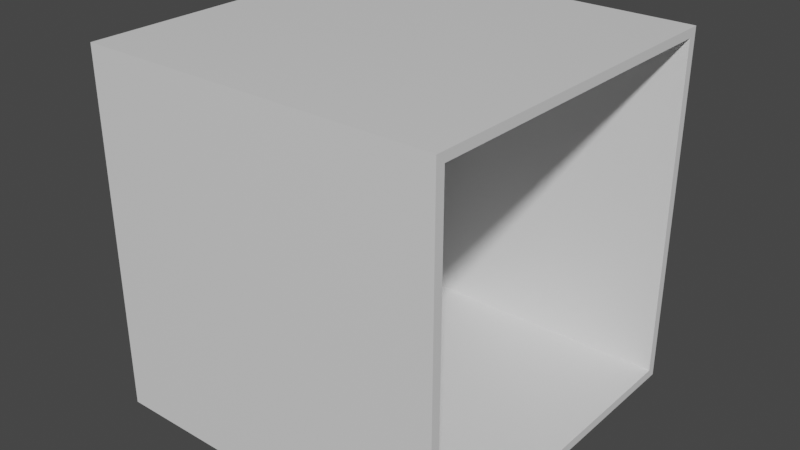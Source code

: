 # Source: prueba_ducto.blend  (saved by Blender 2.83.18; exported with 4.5.12 LTS)
import bpy
from mathutils import Matrix  # noqa: F401  (used for matrix-valued properties, if any)

bpy.ops.wm.read_factory_settings(use_empty=True)
scene = bpy.context.scene
scene.name = 'Scene'

# ---- collections
col_collection = bpy.data.collections.new('Collection'); scene.collection.children.link(col_collection)

# ---- materials (node trees are filled in below, after node groups)
mat_material = bpy.data.materials.new('Material')
mat_material.alpha_threshold = 0.0
mat_material.use_transparent_shadow = False
mat_material.line_color = (0.0, 0.0, 0.0, 1.0)

# ---- material node trees
mat_material.use_nodes = True; mat_material.node_tree.nodes.clear()
_N = mat_material.node_tree.nodes; _L = mat_material.node_tree.links
n0 = _N.new('ShaderNodeOutputMaterial'); n0.name = 'Material Output'; n0.location = (300, 300)
n1 = _N.new('ShaderNodeBsdfPrincipled'); n1.name = 'Principled BSDF'; n1.location = (10, 300)
n1.distribution = 'GGX'
n1.subsurface_method = 'BURLEY'
n1.inputs[2].default_value = 0.4
n1.inputs[3].default_value = 1.45
n1.inputs[27].default_value = (0.0, 0.0, 0.0, 1.0)
n1.inputs[28].default_value = 1.0
_L.new(n1.outputs[0], n0.inputs[0])
n0.is_active_output = True

# ---- world
world_world = bpy.data.worlds.new('World'); scene.world = world_world
world_world.use_nodes = True; world_world.node_tree.nodes.clear()
_N = world_world.node_tree.nodes; _L = world_world.node_tree.links
n0 = _N.new('ShaderNodeOutputWorld'); n0.name = 'World Output'; n0.location = (300, 300)
n1 = _N.new('ShaderNodeBackground'); n1.name = 'Background'; n1.location = (10, 300)
n1.inputs[0].default_value = (0.05088, 0.05088, 0.05088, 1.0)
_L.new(n1.outputs[0], n0.inputs[0])
n0.is_active_output = True
world_world.color = (0.05088, 0.05088, 0.05088)
world_world.use_sun_shadow = False
world_world.sun_shadow_jitter_overblur = 0.0

# ---- meshes
me_cube = bpy.data.meshes.new('Cube')
me_cube.from_pydata([(0.0, 0.5, 0.5), (0.0, 0.5, -0.5), (0.0, -0.5, 0.5), (0.0, -0.5, -0.5), (-1.0, 0.5, 0.5), (-1.0, 0.5, -0.5), (-1.0, -0.5, 0.5), (-1.0, -0.5, -0.5), (-1.0, 0.475, 0.475), (-1.0, 0.475, -0.475), (-1.0, -0.475, 0.475), (-1.0, -0.475, -0.475), (0.0, 0.475, 0.475), (0.0, 0.475, -0.475), (0.0, -0.475, 0.475), (0.0, -0.475, -0.475)], [], [(0, 4, 6, 2), (3, 2, 6, 7), (7, 6, 10, 11), (5, 1, 3, 7), (4, 5, 9, 8), (5, 4, 0, 1), (5, 7, 11, 9), (6, 4, 8, 10), (8, 9, 13, 12), (9, 11, 15, 13), (10, 8, 12, 14), (11, 10, 14, 15), (0, 2, 14, 12), (1, 0, 12, 13), (3, 1, 13, 15), (2, 3, 15, 14)])
_uv = me_cube.uv_layers.new(name='UVMap')
_uv.uv.foreach_set('vector', [0.625, 0.5, 0.875, 0.5, 0.875, 0.75, 0.625, 0.75, 0.375, 0.75, 0.625, 0.75, 0.625, 1.0, 0.375, 1.0, 0.375, 1.0, 0.625, 1.0, 0.625, 1.0, 0.375, 1.0, 0.125, 0.5, 0.375, 0.5, 0.375, 0.75, 0.125, 0.75, 0.625, 0.25, 0.375, 0.25, 0.375, 0.25, 0.625, 0.25, 0.375, 0.25, 0.625, 0.25, 0.625, 0.5, 0.375, 0.5, 0.125, 0.5, 0.125, 0.75, 0.125, 0.75, 0.125, 0.5, 0.875, 0.75, 0.875, 0.5, 0.875, 0.5, 0.875, 0.75, 0.625, 0.25, 0.375, 0.25, 0.375, 0.25, 0.625, 0.25, 0.125, 0.5, 0.125, 0.75, 0.125, 0.75, 0.125, 0.5, 0.875, 0.75, 0.875, 0.5, 0.875, 0.5, 0.875, 0.75, 0.375, 1.0, 0.625, 1.0, 0.625, 1.0, 0.375, 1.0, 0.625, 0.5, 0.625, 0.75, 0.875, 0.75, 0.875, 0.5, 0.375, 0.5, 0.625, 0.5, 0.625, 0.25, 0.375, 0.25, 0.375, 0.75, 0.375, 0.5, 0.125, 0.5, 0.125, 0.75, 0.625, 0.75, 0.375, 0.75, 0.375, 1.0, 0.875, 0.75])
me_cube.materials.append(mat_material)
me_cube.use_remesh_preserve_volume = False
me_cube.use_remesh_preserve_attributes = False
me_cube.use_mirror_vertex_groups = False
me_cube.update()

# ---- objects
ob_cube = bpy.data.objects.new('Cube', me_cube)

# ---- transforms, parenting, visibility, modifiers, constraints
ob_cube.location = (0.0, 0.0, 0.0)
ob_cube.lock_rotations_4d = False
ob_cube.empty_display_type = 'ARROWS'
ob_cube.lineart.crease_threshold = 0.0

# ---- collection membership
col_collection.objects.link(ob_cube)

# ---- scene / render settings (as saved in the file)
scene.frame_start = 1; scene.frame_end = 250; scene.frame_set(1)
scene.render.engine = 'BLENDER_EEVEE_NEXT'
scene.cycles.use_denoising = False
scene.cycles.samples = 128
scene.cycles.sampling_pattern = 'TABULATED_SOBOL'
scene.cycles.use_adaptive_sampling = False
scene.cycles.use_light_tree = False
scene.view_settings.view_transform = 'Filmic'
bpy.context.view_layer.update()

# ---- added for rendering (the .blend has no active camera and no usable light): camera, sun
cam_auto = bpy.data.cameras.new('AutoCamera')
cam_auto.lens = 50.0
cam_auto.sensor_width = 36.0
cam_auto.clip_end = 1000.0
ob_auto_camera = bpy.data.objects.new('AutoCamera', cam_auto)
scene.collection.objects.link(ob_auto_camera)
ob_auto_camera.location = (1.10254, -1.92304, 1.28203)
ob_auto_camera.rotation_euler = (1.09748, -7.21219e-08, 0.694738)
scene.camera = ob_auto_camera
light_auto_sun = bpy.data.lights.new('AutoSun', 'SUN')
light_auto_sun.energy = 3.0
light_auto_sun.angle = 0.0523599
ob_auto_sun = bpy.data.objects.new('AutoSun', light_auto_sun)
scene.collection.objects.link(ob_auto_sun)
ob_auto_sun.rotation_euler = (0.872665, 0.174533, 0.523599)
bpy.context.view_layer.update()
